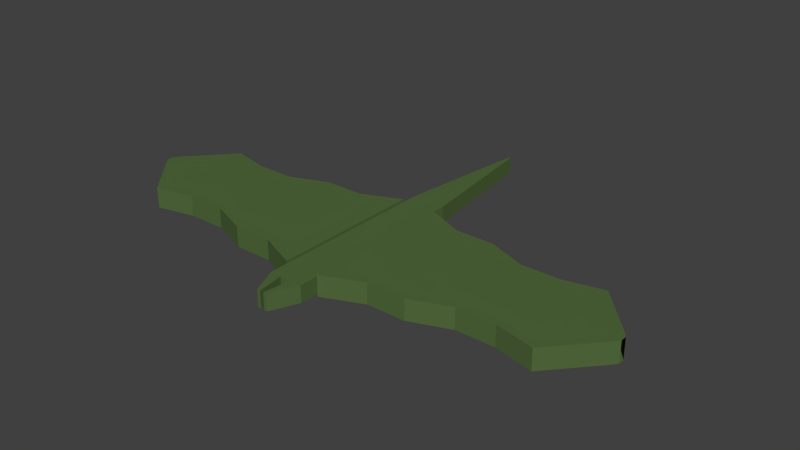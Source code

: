 # Source: pteradactyl.blend  (saved by Blender 2.70.0; exported with 4.5.12 LTS)
import bpy
from mathutils import Matrix  # noqa: F401  (used for matrix-valued properties, if any)

bpy.ops.wm.read_factory_settings(use_empty=True)
scene = bpy.context.scene
scene.name = 'Scene'

# ---- collections
col_collection_1 = bpy.data.collections.new('Collection 1'); scene.collection.children.link(col_collection_1)

# ---- materials (node trees are filled in below, after node groups)
mat_material_001 = bpy.data.materials.new('Material.001')
mat_material_001.alpha_threshold = 0.0
mat_material_001.use_transparent_shadow = False
mat_material_001.diffuse_color = (0.08701, 0.1473, 0.04697, 1.0)
mat_material_001.roughness = 0.5
mat_material_001.line_color = (0.0, 0.0, 0.0, 1.0)

# ---- material node trees

# ---- world
world_world = bpy.data.worlds.new('World'); scene.world = world_world
world_world.color = (0.05088, 0.05088, 0.05088)
world_world.use_sun_shadow = False
world_world.sun_shadow_jitter_overblur = 0.0
world_world.cycles.sampling_method = 'MANUAL'
world_world.cycles.sample_map_resolution = 256

# ---- meshes
me_cube_001 = bpy.data.meshes.new('Cube.001')
me_cube_001.from_pydata([(-0.5564, -1.0, -0.2722), (-0.5564, 1.0, -0.2722), (0.5564, 1.0, -0.2722), (0.5564, -1.0, -0.2722), (-0.5564, -1.0, 0.2722), (-0.5564, 1.0, 0.2722), (0.5564, 1.0, 0.2722), (0.5564, -1.0, 0.2722), (-0.02939, 5.314, -0.2722), (0.02939, 5.314, -0.2722), (-0.02939, 5.314, 0.2722), (0.02939, 5.314, 0.2722), (-0.5564, -5.113, -0.2722), (0.5564, -5.113, -0.2722), (-0.5564, -5.113, 0.2722), (0.5564, -5.113, 0.2722), (-0.5889, 0.527, -0.3371), (-0.5889, -4.492, -0.3371), (-0.5889, 0.527, 0.3371), (-0.5889, -4.492, 0.3371), (-8.439, -1.878, 0.3371), (-8.25, -1.639, 0.3371), (-6.977, -0.2236, 0.3371), (-5.704, -0.5185, 0.3371), (-4.43, -0.5185, 0.3371), (-3.157, -0.02618, 0.3371), (-1.884, -0.02618, 0.3371), (-1.884, -0.02618, -0.3371), (-3.157, -0.02618, -0.3371), (-4.43, -0.5185, -0.3371), (-5.704, -0.5185, -0.3371), (-6.977, -0.2236, -0.3371), (-8.25, -1.639, -0.3371), (-8.439, -1.878, -0.3371), (-1.884, -3.938, 0.3371), (-3.157, -3.938, 0.3371), (-4.43, -3.446, 0.3371), (-5.704, -3.446, 0.3371), (-6.977, -3.741, 0.3371), (-8.25, -2.326, 0.3371), (-8.439, -2.086, 0.3371), (-8.439, -2.086, -0.3371), (-8.25, -2.326, -0.3371), (-6.977, -3.741, -0.3371), (-5.704, -3.446, -0.3371), (-4.43, -3.446, -0.3371), (-3.157, -3.938, -0.3371), (-1.884, -3.938, -0.3371), (0.5608, -4.493, -0.3603), (0.5608, 0.5118, -0.3603), (0.5608, -4.493, 0.3138), (0.5608, 0.5118, 0.3138), (8.411, -2.094, 0.3138), (8.222, -2.333, 0.3138), (6.949, -3.745, 0.3138), (5.675, -3.45, 0.3138), (4.402, -3.45, 0.3138), (3.129, -3.941, 0.3138), (1.856, -3.941, 0.3138), (1.856, -3.941, -0.3603), (3.129, -3.941, -0.3603), (4.402, -3.45, -0.3603), (5.675, -3.45, -0.3603), (6.949, -3.745, -0.3603), (8.222, -2.333, -0.3603), (8.411, -2.094, -0.3603), (1.856, -0.03983, 0.3138), (3.129, -0.03983, 0.3138), (4.402, -0.5308, 0.3138), (5.675, -0.5308, 0.3138), (6.949, -0.2367, 0.3138), (8.222, -1.648, 0.3138), (8.411, -1.887, 0.3138), (8.411, -1.887, -0.3603), (8.222, -1.648, -0.3603), (6.949, -0.2367, -0.3603), (5.675, -0.5308, -0.3603), (4.402, -0.5308, -0.3603), (3.129, -0.03983, -0.3603), (1.856, -0.03983, -0.3603), (0.1855, -5.113, 0.2722), (-0.1855, -5.113, 0.2722), (-0.1855, -5.113, -0.2722), (0.1855, -5.113, -0.2722), (-0.1698, -5.991, -0.2722), (0.1698, -5.991, -0.2722), (-0.1698, -5.991, 0.2722), (0.1698, -5.991, 0.2722), (0.05659, -5.991, 0.2722), (-0.05659, -5.991, 0.2722), (-0.05659, -5.991, -0.2722), (0.05659, -5.991, -0.2722)], [], [(4, 5, 1, 0), (2, 1, 8, 9), (6, 7, 3, 2), (0, 3, 13, 83, 82, 12), (0, 1, 2, 3), (7, 6, 5, 4), (10, 11, 9, 8), (6, 2, 9, 11), (5, 6, 11, 10), (1, 5, 10, 8), (80, 83, 91, 88), (7, 4, 14, 81, 80, 15), (3, 7, 15, 13), (4, 0, 12, 14), (26, 18, 16, 27), (18, 19, 17, 16), (47, 27, 16, 17), (20, 21, 32, 33), (21, 22, 31, 32), (22, 23, 30, 31), (23, 24, 29, 30), (24, 25, 28, 29), (25, 26, 27, 28), (19, 34, 47, 17), (34, 35, 46, 47), (35, 36, 45, 46), (36, 37, 44, 45), (37, 38, 43, 44), (38, 39, 42, 43), (39, 40, 41, 42), (41, 33, 32, 42), (42, 32, 31, 43), (43, 31, 30, 44), (44, 30, 29, 45), (45, 29, 28, 46), (46, 28, 27, 47), (19, 18, 26, 34), (34, 26, 25, 35), (35, 25, 24, 36), (36, 24, 23, 37), (37, 23, 22, 38), (38, 22, 21, 39), (39, 21, 20, 40), (58, 50, 48, 59), (50, 51, 49, 48), (79, 59, 48, 49), (52, 53, 64, 65), (53, 54, 63, 64), (54, 55, 62, 63), (55, 56, 61, 62), (56, 57, 60, 61), (57, 58, 59, 60), (51, 66, 79, 49), (66, 67, 78, 79), (67, 68, 77, 78), (68, 69, 76, 77), (69, 70, 75, 76), (70, 71, 74, 75), (71, 72, 73, 74), (73, 65, 64, 74), (74, 64, 63, 75), (75, 63, 62, 76), (76, 62, 61, 77), (77, 61, 60, 78), (78, 60, 59, 79), (51, 50, 58, 66), (66, 58, 57, 67), (67, 57, 56, 68), (68, 56, 55, 69), (69, 55, 54, 70), (70, 54, 53, 71), (71, 53, 52, 72), (82, 81, 89, 90), (80, 81, 82, 83), (89, 86, 84, 90), (87, 88, 91, 85), (12, 82, 90, 84), (15, 80, 88, 87), (83, 13, 85, 91), (81, 14, 86, 89), (13, 15, 87, 85), (14, 12, 84, 86)])
me_cube_001.materials.append(mat_material_001)
me_cube_001.use_remesh_preserve_volume = False
me_cube_001.use_remesh_preserve_attributes = False
me_cube_001.use_mirror_vertex_groups = False
me_cube_001.update()

# ---- objects
ob_cube = bpy.data.objects.new('Cube', me_cube_001)

# ---- transforms, parenting, visibility, modifiers, constraints
ob_cube.location = (0.0, 0.0, 0.0)
ob_cube.scale = (0.1661, 0.1661, 0.1661)
ob_cube.lineart.crease_threshold = 0.0

# ---- collection membership
col_collection_1.objects.link(ob_cube)

# ---- scene / render settings (as saved in the file)
scene.frame_start = 1; scene.frame_end = 250; scene.frame_set(1)
scene.render.engine = 'BLENDER_EEVEE_NEXT'
scene.render.resolution_percentage = 50
scene.render.dither_intensity = 0.0
scene.cycles.use_denoising = False
scene.cycles.samples = 10
scene.cycles.sampling_pattern = 'TABULATED_SOBOL'
scene.cycles.light_sampling_threshold = 0.0
scene.cycles.use_adaptive_sampling = False
scene.cycles.use_light_tree = False
scene.cycles.blur_glossy = 0.0
scene.cycles.volume_bounces = 1
scene.cycles.pixel_filter_type = 'GAUSSIAN'
scene.cycles.sample_clamp_indirect = 0.0
scene.view_settings.view_transform = 'Standard'
bpy.context.view_layer.update()

# ---- added for rendering (the .blend has no active camera and no usable light): camera, sun
cam_auto = bpy.data.cameras.new('AutoCamera')
cam_auto.lens = 50.0
cam_auto.sensor_width = 36.0
cam_auto.clip_end = 1000.0
ob_auto_camera = bpy.data.objects.new('AutoCamera', cam_auto)
scene.collection.objects.link(ob_auto_camera)
ob_auto_camera.location = (3.11689, -3.79929, 2.49345)
ob_auto_camera.rotation_euler = (1.09748, -7.21219e-08, 0.694738)
scene.camera = ob_auto_camera
light_auto_sun = bpy.data.lights.new('AutoSun', 'SUN')
light_auto_sun.energy = 3.0
light_auto_sun.angle = 0.0523599
ob_auto_sun = bpy.data.objects.new('AutoSun', light_auto_sun)
scene.collection.objects.link(ob_auto_sun)
ob_auto_sun.rotation_euler = (0.872665, 0.174533, 0.523599)
bpy.context.view_layer.update()
